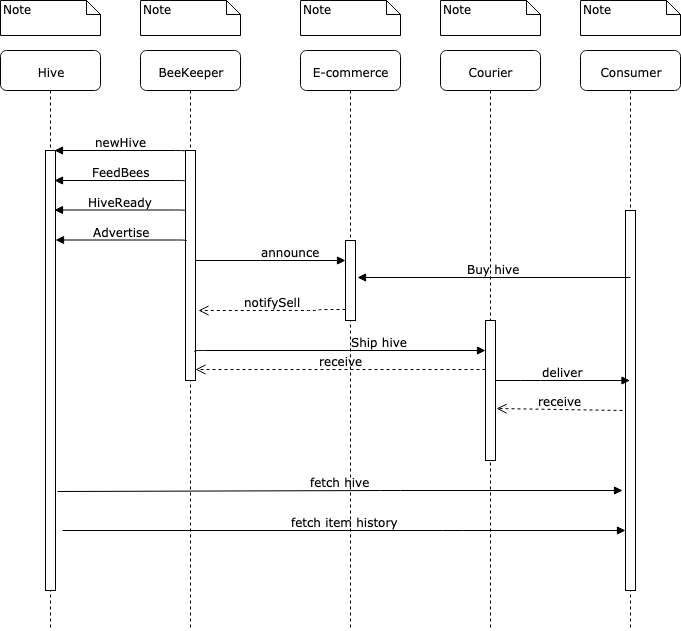

The diagram above was exported from draw.io. Its source (the exported page's mxGraphModel, read from the mxfile embedded in the PNG):
<mxGraphModel dx="1158" dy="528" grid="1" gridSize="10" guides="1" tooltips="1" connect="1" arrows="1" fold="1" page="1" pageScale="1" pageWidth="1100" pageHeight="850" background="#ffffff" math="0" shadow="0">
  <root>
    <mxCell id="0" />
    <mxCell id="1" parent="0" />
    <mxCell id="7baba1c4bc27f4b0-2" value="BeeKeeper" style="shape=umlLifeline;perimeter=lifelinePerimeter;whiteSpace=wrap;html=1;container=1;collapsible=0;recursiveResize=0;outlineConnect=0;rounded=1;shadow=0;comic=0;labelBackgroundColor=none;strokeColor=#000000;strokeWidth=1;fillColor=#FFFFFF;fontFamily=Verdana;fontSize=12;fontColor=#000000;align=center;" parent="1" vertex="1">
      <mxGeometry x="240" y="80" width="100" height="580" as="geometry" />
    </mxCell>
    <mxCell id="7baba1c4bc27f4b0-10" value="" style="html=1;points=[];perimeter=orthogonalPerimeter;rounded=0;shadow=0;comic=0;labelBackgroundColor=none;strokeColor=#000000;strokeWidth=1;fillColor=#FFFFFF;fontFamily=Verdana;fontSize=12;fontColor=#000000;align=center;" parent="7baba1c4bc27f4b0-2" vertex="1">
      <mxGeometry x="45" y="100" width="10" height="230" as="geometry" />
    </mxCell>
    <mxCell id="7baba1c4bc27f4b0-3" value="E-commerce" style="shape=umlLifeline;perimeter=lifelinePerimeter;whiteSpace=wrap;html=1;container=1;collapsible=0;recursiveResize=0;outlineConnect=0;rounded=1;shadow=0;comic=0;labelBackgroundColor=none;strokeColor=#000000;strokeWidth=1;fillColor=#FFFFFF;fontFamily=Verdana;fontSize=12;fontColor=#000000;align=center;" parent="1" vertex="1">
      <mxGeometry x="400" y="80" width="100" height="580" as="geometry" />
    </mxCell>
    <mxCell id="7baba1c4bc27f4b0-13" value="" style="html=1;points=[];perimeter=orthogonalPerimeter;rounded=0;shadow=0;comic=0;labelBackgroundColor=none;strokeColor=#000000;strokeWidth=1;fillColor=#FFFFFF;fontFamily=Verdana;fontSize=12;fontColor=#000000;align=center;" parent="7baba1c4bc27f4b0-3" vertex="1">
      <mxGeometry x="45" y="190" width="10" height="80" as="geometry" />
    </mxCell>
    <mxCell id="7baba1c4bc27f4b0-4" value="Courier" style="shape=umlLifeline;perimeter=lifelinePerimeter;whiteSpace=wrap;html=1;container=1;collapsible=0;recursiveResize=0;outlineConnect=0;rounded=1;shadow=0;comic=0;labelBackgroundColor=none;strokeColor=#000000;strokeWidth=1;fillColor=#FFFFFF;fontFamily=Verdana;fontSize=12;fontColor=#000000;align=center;" parent="1" vertex="1">
      <mxGeometry x="540" y="80" width="100" height="580" as="geometry" />
    </mxCell>
    <mxCell id="7baba1c4bc27f4b0-5" value="Consumer" style="shape=umlLifeline;perimeter=lifelinePerimeter;whiteSpace=wrap;html=1;container=1;collapsible=0;recursiveResize=0;outlineConnect=0;rounded=1;shadow=0;comic=0;labelBackgroundColor=none;strokeColor=#000000;strokeWidth=1;fillColor=#FFFFFF;fontFamily=Verdana;fontSize=12;fontColor=#000000;align=center;" parent="1" vertex="1">
      <mxGeometry x="680" y="80" width="100" height="580" as="geometry" />
    </mxCell>
    <mxCell id="7baba1c4bc27f4b0-19" value="" style="html=1;points=[];perimeter=orthogonalPerimeter;rounded=0;shadow=0;comic=0;labelBackgroundColor=none;strokeColor=#000000;strokeWidth=1;fillColor=#FFFFFF;fontFamily=Verdana;fontSize=12;fontColor=#000000;align=center;" parent="7baba1c4bc27f4b0-5" vertex="1">
      <mxGeometry x="45" y="160" width="10" height="380" as="geometry" />
    </mxCell>
    <mxCell id="7baba1c4bc27f4b0-8" value="Hive" style="shape=umlLifeline;perimeter=lifelinePerimeter;whiteSpace=wrap;html=1;container=1;collapsible=0;recursiveResize=0;outlineConnect=0;rounded=1;shadow=0;comic=0;labelBackgroundColor=none;strokeColor=#000000;strokeWidth=1;fillColor=#FFFFFF;fontFamily=Verdana;fontSize=12;fontColor=#000000;align=center;" parent="1" vertex="1">
      <mxGeometry x="100" y="80" width="100" height="580" as="geometry" />
    </mxCell>
    <mxCell id="7baba1c4bc27f4b0-9" value="" style="html=1;points=[];perimeter=orthogonalPerimeter;rounded=0;shadow=0;comic=0;labelBackgroundColor=none;strokeColor=#000000;strokeWidth=1;fillColor=#FFFFFF;fontFamily=Verdana;fontSize=12;fontColor=#000000;align=center;" parent="7baba1c4bc27f4b0-8" vertex="1">
      <mxGeometry x="45" y="100" width="10" height="440" as="geometry" />
    </mxCell>
    <mxCell id="7baba1c4bc27f4b0-16" value="" style="html=1;points=[];perimeter=orthogonalPerimeter;rounded=0;shadow=0;comic=0;labelBackgroundColor=none;strokeColor=#000000;strokeWidth=1;fillColor=#FFFFFF;fontFamily=Verdana;fontSize=12;fontColor=#000000;align=center;" parent="1" vertex="1">
      <mxGeometry x="585" y="350" width="10" height="140" as="geometry" />
    </mxCell>
    <mxCell id="7baba1c4bc27f4b0-17" value="Ship hive" style="html=1;verticalAlign=bottom;endArrow=block;labelBackgroundColor=none;fontFamily=Verdana;fontSize=12;edgeStyle=elbowEdgeStyle;elbow=vertical;exitX=0.9;exitY=0.874;exitDx=0;exitDy=0;exitPerimeter=0;" parent="1" source="7baba1c4bc27f4b0-10" target="7baba1c4bc27f4b0-16" edge="1">
      <mxGeometry x="0.614" y="-50" relative="1" as="geometry">
        <mxPoint x="300" y="375" as="sourcePoint" />
        <Array as="points">
          <mxPoint x="530" y="380" />
          <mxPoint x="530" y="370" />
          <mxPoint x="400" y="380" />
          <mxPoint x="530" y="350" />
          <mxPoint x="510" y="320" />
          <mxPoint x="460" y="220" />
        </Array>
        <mxPoint x="-50" y="-50" as="offset" />
      </mxGeometry>
    </mxCell>
    <mxCell id="7baba1c4bc27f4b0-20" value="deliver" style="html=1;verticalAlign=bottom;endArrow=block;labelBackgroundColor=none;fontFamily=Verdana;fontSize=12;edgeStyle=elbowEdgeStyle;elbow=vertical;" parent="1" source="7baba1c4bc27f4b0-16" target="7baba1c4bc27f4b0-5" edge="1">
      <mxGeometry relative="1" as="geometry">
        <mxPoint x="650" y="230" as="sourcePoint" />
        <Array as="points">
          <mxPoint x="630" y="410" />
          <mxPoint x="670" y="390" />
        </Array>
      </mxGeometry>
    </mxCell>
    <mxCell id="7baba1c4bc27f4b0-21" value="notifySell" style="html=1;verticalAlign=bottom;endArrow=open;dashed=1;endSize=8;labelBackgroundColor=none;fontFamily=Verdana;fontSize=12;edgeStyle=elbowEdgeStyle;elbow=horizontal;exitX=0.2;exitY=0.863;exitDx=0;exitDy=0;exitPerimeter=0;" parent="1" edge="1">
      <mxGeometry relative="1" as="geometry">
        <mxPoint x="298" y="340" as="targetPoint" />
        <Array as="points">
          <mxPoint x="418" y="340" />
          <mxPoint x="358" y="340" />
          <mxPoint x="668" y="270" />
          <mxPoint x="698" y="270" />
        </Array>
        <mxPoint x="445" y="339" as="sourcePoint" />
      </mxGeometry>
    </mxCell>
    <mxCell id="7baba1c4bc27f4b0-29" value="fetch hive" style="html=1;verticalAlign=bottom;endArrow=block;labelBackgroundColor=none;fontFamily=Verdana;fontSize=12;elbow=vertical;exitX=1.2;exitY=0.775;exitDx=0;exitDy=0;exitPerimeter=0;entryX=-0.3;entryY=0.737;entryDx=0;entryDy=0;entryPerimeter=0;" parent="1" source="7baba1c4bc27f4b0-9" target="7baba1c4bc27f4b0-19" edge="1">
      <mxGeometry relative="1" as="geometry">
        <mxPoint x="160" y="590" as="sourcePoint" />
        <mxPoint x="720" y="520" as="targetPoint" />
        <Array as="points">
          <mxPoint x="490" y="520" />
        </Array>
      </mxGeometry>
    </mxCell>
    <mxCell id="7baba1c4bc27f4b0-11" value="newHive" style="html=1;verticalAlign=bottom;endArrow=block;labelBackgroundColor=none;fontFamily=Verdana;fontSize=12;edgeStyle=elbowEdgeStyle;elbow=vertical;exitX=0;exitY=0.004;exitDx=0;exitDy=0;exitPerimeter=0;entryX=0.9;entryY=0;entryDx=0;entryDy=0;entryPerimeter=0;" parent="1" source="7baba1c4bc27f4b0-10" target="7baba1c4bc27f4b0-9" edge="1">
      <mxGeometry relative="1" as="geometry">
        <mxPoint x="240" y="250" as="sourcePoint" />
        <mxPoint x="160" y="180" as="targetPoint" />
        <Array as="points">
          <mxPoint x="160" y="180" />
        </Array>
      </mxGeometry>
    </mxCell>
    <mxCell id="7baba1c4bc27f4b0-14" value="announce" style="html=1;verticalAlign=bottom;endArrow=block;labelBackgroundColor=none;fontFamily=Verdana;fontSize=12;edgeStyle=elbowEdgeStyle;elbow=vertical;" parent="1" source="7baba1c4bc27f4b0-10" edge="1">
      <mxGeometry x="0.2667" relative="1" as="geometry">
        <mxPoint x="370" y="200" as="sourcePoint" />
        <mxPoint x="445" y="290" as="targetPoint" />
        <Array as="points">
          <mxPoint x="370" y="290" />
          <mxPoint x="340" y="300" />
          <mxPoint x="350" y="310" />
          <mxPoint x="360" y="270" />
        </Array>
        <mxPoint as="offset" />
      </mxGeometry>
    </mxCell>
    <mxCell id="7baba1c4bc27f4b0-40" value="Note" style="shape=note;whiteSpace=wrap;html=1;size=14;verticalAlign=top;align=left;spacingTop=-6;rounded=0;shadow=0;comic=0;labelBackgroundColor=none;strokeColor=#000000;strokeWidth=1;fillColor=#FFFFFF;fontFamily=Verdana;fontSize=12;fontColor=#000000;" parent="1" vertex="1">
      <mxGeometry x="100" y="30" width="100" height="35" as="geometry" />
    </mxCell>
    <mxCell id="7baba1c4bc27f4b0-41" value="Note" style="shape=note;whiteSpace=wrap;html=1;size=14;verticalAlign=top;align=left;spacingTop=-6;rounded=0;shadow=0;comic=0;labelBackgroundColor=none;strokeColor=#000000;strokeWidth=1;fillColor=#FFFFFF;fontFamily=Verdana;fontSize=12;fontColor=#000000;" parent="1" vertex="1">
      <mxGeometry x="240" y="30" width="100" height="35" as="geometry" />
    </mxCell>
    <mxCell id="7baba1c4bc27f4b0-42" value="Note" style="shape=note;whiteSpace=wrap;html=1;size=14;verticalAlign=top;align=left;spacingTop=-6;rounded=0;shadow=0;comic=0;labelBackgroundColor=none;strokeColor=#000000;strokeWidth=1;fillColor=#FFFFFF;fontFamily=Verdana;fontSize=12;fontColor=#000000;" parent="1" vertex="1">
      <mxGeometry x="400" y="30" width="100" height="35" as="geometry" />
    </mxCell>
    <mxCell id="7baba1c4bc27f4b0-43" value="Note" style="shape=note;whiteSpace=wrap;html=1;size=14;verticalAlign=top;align=left;spacingTop=-6;rounded=0;shadow=0;comic=0;labelBackgroundColor=none;strokeColor=#000000;strokeWidth=1;fillColor=#FFFFFF;fontFamily=Verdana;fontSize=12;fontColor=#000000;" parent="1" vertex="1">
      <mxGeometry x="540" y="30" width="100" height="35" as="geometry" />
    </mxCell>
    <mxCell id="7baba1c4bc27f4b0-44" value="Note" style="shape=note;whiteSpace=wrap;html=1;size=14;verticalAlign=top;align=left;spacingTop=-6;rounded=0;shadow=0;comic=0;labelBackgroundColor=none;strokeColor=#000000;strokeWidth=1;fillColor=#FFFFFF;fontFamily=Verdana;fontSize=12;fontColor=#000000;" parent="1" vertex="1">
      <mxGeometry x="680" y="30" width="100" height="35" as="geometry" />
    </mxCell>
    <mxCell id="IOuVjk6feEL00DJ6e9K--1" value="&lt;div&gt;FeedBees&lt;/div&gt;" style="html=1;verticalAlign=bottom;endArrow=block;labelBackgroundColor=none;fontFamily=Verdana;fontSize=12;edgeStyle=elbowEdgeStyle;elbow=vertical;exitX=0;exitY=0.004;exitDx=0;exitDy=0;exitPerimeter=0;entryX=0.9;entryY=0;entryDx=0;entryDy=0;entryPerimeter=0;" edge="1" parent="1">
      <mxGeometry relative="1" as="geometry">
        <mxPoint x="285" y="211" as="sourcePoint" />
        <mxPoint x="154" y="210" as="targetPoint" />
        <Array as="points">
          <mxPoint x="160" y="210" />
        </Array>
      </mxGeometry>
    </mxCell>
    <mxCell id="IOuVjk6feEL00DJ6e9K--2" value="Advertise" style="html=1;verticalAlign=bottom;endArrow=block;labelBackgroundColor=none;fontFamily=Verdana;fontSize=12;edgeStyle=elbowEdgeStyle;elbow=vertical;exitX=0;exitY=0.004;exitDx=0;exitDy=0;exitPerimeter=0;entryX=0.9;entryY=0;entryDx=0;entryDy=0;entryPerimeter=0;" edge="1" parent="1">
      <mxGeometry relative="1" as="geometry">
        <mxPoint x="286" y="270.5" as="sourcePoint" />
        <mxPoint x="155" y="269.5" as="targetPoint" />
        <Array as="points">
          <mxPoint x="161" y="269.5" />
        </Array>
      </mxGeometry>
    </mxCell>
    <mxCell id="IOuVjk6feEL00DJ6e9K--3" value="HiveReady" style="html=1;verticalAlign=bottom;endArrow=block;labelBackgroundColor=none;fontFamily=Verdana;fontSize=12;edgeStyle=elbowEdgeStyle;elbow=vertical;exitX=0;exitY=0.004;exitDx=0;exitDy=0;exitPerimeter=0;entryX=0.9;entryY=0;entryDx=0;entryDy=0;entryPerimeter=0;" edge="1" parent="1">
      <mxGeometry relative="1" as="geometry">
        <mxPoint x="285" y="240.5" as="sourcePoint" />
        <mxPoint x="154" y="239.5" as="targetPoint" />
        <Array as="points">
          <mxPoint x="160" y="239.5" />
        </Array>
      </mxGeometry>
    </mxCell>
    <mxCell id="IOuVjk6feEL00DJ6e9K--6" value="fetch item history" style="html=1;verticalAlign=bottom;endArrow=block;labelBackgroundColor=none;fontFamily=Verdana;fontSize=12;elbow=vertical;" edge="1" parent="1">
      <mxGeometry relative="1" as="geometry">
        <mxPoint x="162" y="560" as="sourcePoint" />
        <mxPoint x="725" y="560" as="targetPoint" />
        <Array as="points">
          <mxPoint x="552" y="560" />
        </Array>
      </mxGeometry>
    </mxCell>
    <mxCell id="IOuVjk6feEL00DJ6e9K--7" value="receive" style="html=1;verticalAlign=bottom;endArrow=open;dashed=1;endSize=8;labelBackgroundColor=none;fontFamily=Verdana;fontSize=12;edgeStyle=elbowEdgeStyle;elbow=horizontal;" edge="1" parent="1" source="7baba1c4bc27f4b0-16">
      <mxGeometry relative="1" as="geometry">
        <mxPoint x="295" y="399" as="targetPoint" />
        <Array as="points">
          <mxPoint x="355" y="399" />
          <mxPoint x="665" y="329" />
          <mxPoint x="695" y="329" />
        </Array>
        <mxPoint x="580" y="399" as="sourcePoint" />
      </mxGeometry>
    </mxCell>
    <mxCell id="IOuVjk6feEL00DJ6e9K--8" value="receive" style="html=1;verticalAlign=bottom;endArrow=open;dashed=1;endSize=8;labelBackgroundColor=none;fontFamily=Verdana;fontSize=12;elbow=horizontal;entryX=1.1;entryY=0.629;entryDx=0;entryDy=0;entryPerimeter=0;" edge="1" parent="1" target="7baba1c4bc27f4b0-16">
      <mxGeometry relative="1" as="geometry">
        <mxPoint x="600" y="440" as="targetPoint" />
        <mxPoint x="722" y="440" as="sourcePoint" />
      </mxGeometry>
    </mxCell>
    <mxCell id="IOuVjk6feEL00DJ6e9K--10" value="Buy hive" style="html=1;verticalAlign=bottom;endArrow=block;labelBackgroundColor=none;fontFamily=Verdana;fontSize=12;elbow=vertical;entryX=1.2;entryY=0.463;entryDx=0;entryDy=0;entryPerimeter=0;" edge="1" parent="1" target="7baba1c4bc27f4b0-13">
      <mxGeometry relative="1" as="geometry">
        <mxPoint x="730" y="307" as="sourcePoint" />
        <mxPoint x="460" y="309" as="targetPoint" />
      </mxGeometry>
    </mxCell>
  </root>
</mxGraphModel>